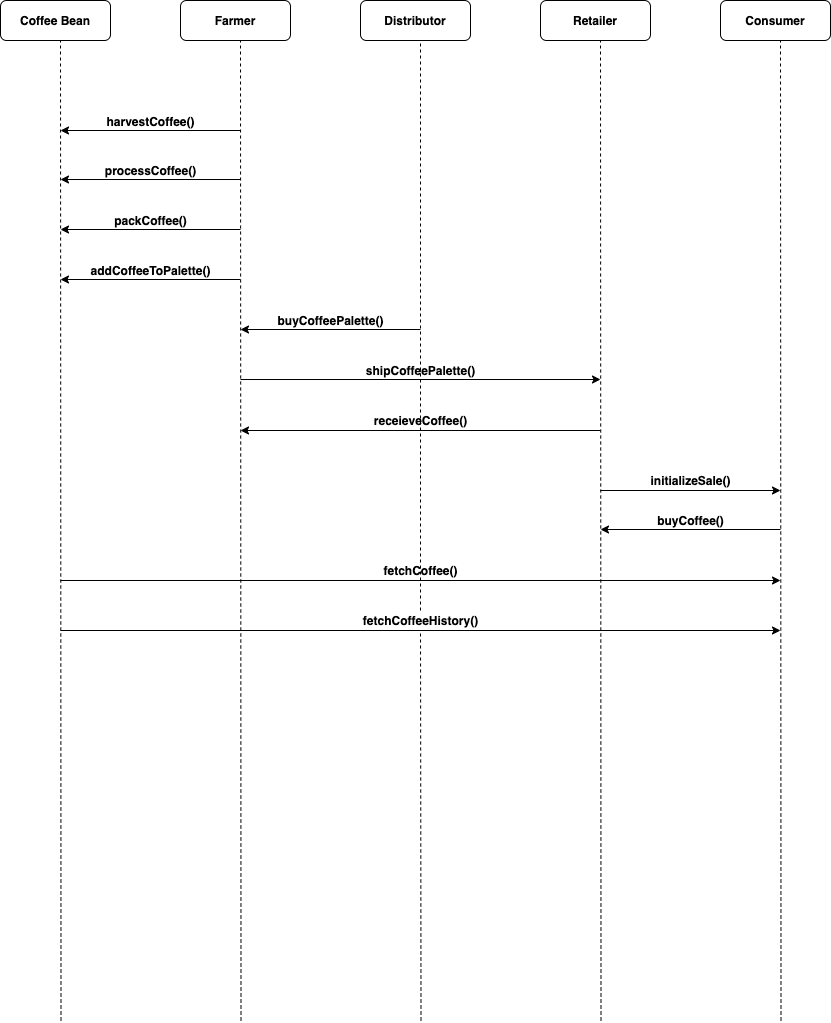

The diagram above was exported from draw.io. Its source (the exported page's mxGraphModel, read from the mxfile embedded in the PNG):
<mxGraphModel dx="1305" dy="789" grid="1" gridSize="10" guides="1" tooltips="1" connect="1" arrows="1" fold="1" page="1" pageScale="1" pageWidth="1100" pageHeight="850" math="0" shadow="0">
  <root>
    <mxCell id="0" />
    <mxCell id="1" parent="0" />
    <mxCell id="B9iVKibRXjyZHmqSAIls-1" value="Coffee Bean" style="rounded=1;whiteSpace=wrap;html=1;fontStyle=1" parent="1" vertex="1">
      <mxGeometry x="10" y="50" width="110" height="40" as="geometry" />
    </mxCell>
    <mxCell id="B9iVKibRXjyZHmqSAIls-11" value="Farmer" style="rounded=1;whiteSpace=wrap;html=1;fontStyle=1" parent="1" vertex="1">
      <mxGeometry x="190" y="50" width="110" height="40" as="geometry" />
    </mxCell>
    <mxCell id="B9iVKibRXjyZHmqSAIls-14" value="Distributor" style="rounded=1;whiteSpace=wrap;html=1;fontStyle=1" parent="1" vertex="1">
      <mxGeometry x="370" y="50" width="110" height="40" as="geometry" />
    </mxCell>
    <mxCell id="B9iVKibRXjyZHmqSAIls-15" value="Retailer" style="rounded=1;whiteSpace=wrap;html=1;fontStyle=1" parent="1" vertex="1">
      <mxGeometry x="550" y="50" width="110" height="40" as="geometry" />
    </mxCell>
    <mxCell id="B9iVKibRXjyZHmqSAIls-16" value="Consumer" style="rounded=1;whiteSpace=wrap;html=1;fontStyle=1" parent="1" vertex="1">
      <mxGeometry x="730" y="50" width="110" height="40" as="geometry" />
    </mxCell>
    <mxCell id="B9iVKibRXjyZHmqSAIls-17" value="" style="endArrow=none;dashed=1;html=1;" parent="1" edge="1">
      <mxGeometry width="50" height="50" relative="1" as="geometry">
        <mxPoint x="70.5" y="1070" as="sourcePoint" />
        <mxPoint x="70" y="90" as="targetPoint" />
      </mxGeometry>
    </mxCell>
    <mxCell id="B9iVKibRXjyZHmqSAIls-18" value="" style="endArrow=none;dashed=1;html=1;" parent="1" edge="1">
      <mxGeometry width="50" height="50" relative="1" as="geometry">
        <mxPoint x="250.5" y="1070" as="sourcePoint" />
        <mxPoint x="250" y="90" as="targetPoint" />
      </mxGeometry>
    </mxCell>
    <mxCell id="B9iVKibRXjyZHmqSAIls-19" value="" style="endArrow=none;dashed=1;html=1;" parent="1" source="B9iVKibRXjyZHmqSAIls-45" edge="1">
      <mxGeometry width="50" height="50" relative="1" as="geometry">
        <mxPoint x="430.5" y="1070" as="sourcePoint" />
        <mxPoint x="430" y="90" as="targetPoint" />
      </mxGeometry>
    </mxCell>
    <mxCell id="B9iVKibRXjyZHmqSAIls-20" value="" style="endArrow=none;dashed=1;html=1;" parent="1" edge="1">
      <mxGeometry width="50" height="50" relative="1" as="geometry">
        <mxPoint x="610.5" y="1070" as="sourcePoint" />
        <mxPoint x="610" y="90" as="targetPoint" />
      </mxGeometry>
    </mxCell>
    <mxCell id="B9iVKibRXjyZHmqSAIls-21" value="" style="endArrow=none;dashed=1;html=1;" parent="1" edge="1">
      <mxGeometry width="50" height="50" relative="1" as="geometry">
        <mxPoint x="790.5" y="1070" as="sourcePoint" />
        <mxPoint x="790" y="90" as="targetPoint" />
      </mxGeometry>
    </mxCell>
    <mxCell id="B9iVKibRXjyZHmqSAIls-25" value="" style="endArrow=classic;html=1;" parent="1" edge="1">
      <mxGeometry width="50" height="50" relative="1" as="geometry">
        <mxPoint x="250" y="180" as="sourcePoint" />
        <mxPoint x="70" y="180" as="targetPoint" />
      </mxGeometry>
    </mxCell>
    <mxCell id="B9iVKibRXjyZHmqSAIls-26" value="harvestCoffee()" style="text;html=1;align=center;verticalAlign=middle;resizable=0;points=[];autosize=1;fontStyle=1" parent="1" vertex="1">
      <mxGeometry x="110" y="161" width="100" height="20" as="geometry" />
    </mxCell>
    <mxCell id="B9iVKibRXjyZHmqSAIls-27" value="" style="endArrow=classic;html=1;" parent="1" edge="1">
      <mxGeometry width="50" height="50" relative="1" as="geometry">
        <mxPoint x="250" y="229" as="sourcePoint" />
        <mxPoint x="70" y="229" as="targetPoint" />
      </mxGeometry>
    </mxCell>
    <mxCell id="B9iVKibRXjyZHmqSAIls-28" value="processCoffee()" style="text;html=1;align=center;verticalAlign=middle;resizable=0;points=[];autosize=1;fontStyle=1" parent="1" vertex="1">
      <mxGeometry x="105" y="210" width="110" height="20" as="geometry" />
    </mxCell>
    <mxCell id="B9iVKibRXjyZHmqSAIls-29" value="" style="endArrow=classic;html=1;" parent="1" edge="1">
      <mxGeometry width="50" height="50" relative="1" as="geometry">
        <mxPoint x="250" y="279" as="sourcePoint" />
        <mxPoint x="70" y="279" as="targetPoint" />
      </mxGeometry>
    </mxCell>
    <mxCell id="B9iVKibRXjyZHmqSAIls-30" value="packCoffee()" style="text;html=1;align=center;verticalAlign=middle;resizable=0;points=[];autosize=1;fontStyle=1" parent="1" vertex="1">
      <mxGeometry x="115" y="260" width="90" height="20" as="geometry" />
    </mxCell>
    <mxCell id="B9iVKibRXjyZHmqSAIls-31" value="" style="endArrow=classic;html=1;" parent="1" edge="1">
      <mxGeometry width="50" height="50" relative="1" as="geometry">
        <mxPoint x="250" y="329" as="sourcePoint" />
        <mxPoint x="70" y="329" as="targetPoint" />
      </mxGeometry>
    </mxCell>
    <mxCell id="B9iVKibRXjyZHmqSAIls-32" value="addCoffeeToPalette()" style="text;html=1;align=center;verticalAlign=middle;resizable=0;points=[];autosize=1;fontStyle=1" parent="1" vertex="1">
      <mxGeometry x="90" y="310" width="140" height="20" as="geometry" />
    </mxCell>
    <mxCell id="B9iVKibRXjyZHmqSAIls-33" value="" style="endArrow=classic;html=1;" parent="1" edge="1">
      <mxGeometry width="50" height="50" relative="1" as="geometry">
        <mxPoint x="430" y="379" as="sourcePoint" />
        <mxPoint x="250" y="379" as="targetPoint" />
      </mxGeometry>
    </mxCell>
    <mxCell id="B9iVKibRXjyZHmqSAIls-34" value="buyCoffeePalette()" style="text;html=1;align=center;verticalAlign=middle;resizable=0;points=[];autosize=1;fontStyle=1" parent="1" vertex="1">
      <mxGeometry x="280" y="360" width="120" height="20" as="geometry" />
    </mxCell>
    <mxCell id="B9iVKibRXjyZHmqSAIls-35" value="" style="endArrow=classic;html=1;" parent="1" edge="1">
      <mxGeometry width="50" height="50" relative="1" as="geometry">
        <mxPoint x="250" y="429" as="sourcePoint" />
        <mxPoint x="610" y="429" as="targetPoint" />
      </mxGeometry>
    </mxCell>
    <mxCell id="B9iVKibRXjyZHmqSAIls-36" value="shipCoffeePalette()" style="text;html=1;align=center;verticalAlign=middle;resizable=0;points=[];autosize=1;fontStyle=1" parent="1" vertex="1">
      <mxGeometry x="370" y="410" width="120" height="20" as="geometry" />
    </mxCell>
    <mxCell id="B9iVKibRXjyZHmqSAIls-37" value="" style="endArrow=classic;html=1;" parent="1" edge="1">
      <mxGeometry width="50" height="50" relative="1" as="geometry">
        <mxPoint x="610" y="480" as="sourcePoint" />
        <mxPoint x="250" y="480" as="targetPoint" />
      </mxGeometry>
    </mxCell>
    <mxCell id="B9iVKibRXjyZHmqSAIls-39" value="receieveCoffee()" style="text;html=1;align=center;verticalAlign=middle;resizable=0;points=[];autosize=1;fontStyle=1" parent="1" vertex="1">
      <mxGeometry x="375" y="460" width="110" height="20" as="geometry" />
    </mxCell>
    <mxCell id="B9iVKibRXjyZHmqSAIls-40" value="" style="endArrow=classic;html=1;" parent="1" edge="1">
      <mxGeometry width="50" height="50" relative="1" as="geometry">
        <mxPoint x="790" y="579" as="sourcePoint" />
        <mxPoint x="610" y="579" as="targetPoint" />
      </mxGeometry>
    </mxCell>
    <mxCell id="B9iVKibRXjyZHmqSAIls-41" value="buyCoffee()" style="text;html=1;align=center;verticalAlign=middle;resizable=0;points=[];autosize=1;fontStyle=1" parent="1" vertex="1">
      <mxGeometry x="660" y="560" width="80" height="20" as="geometry" />
    </mxCell>
    <mxCell id="B9iVKibRXjyZHmqSAIls-42" value="" style="endArrow=classic;html=1;" parent="1" edge="1">
      <mxGeometry width="50" height="50" relative="1" as="geometry">
        <mxPoint x="70" y="630" as="sourcePoint" />
        <mxPoint x="790" y="630" as="targetPoint" />
      </mxGeometry>
    </mxCell>
    <mxCell id="B9iVKibRXjyZHmqSAIls-43" value="" style="endArrow=classic;html=1;" parent="1" edge="1">
      <mxGeometry width="50" height="50" relative="1" as="geometry">
        <mxPoint x="70" y="680" as="sourcePoint" />
        <mxPoint x="790" y="680" as="targetPoint" />
      </mxGeometry>
    </mxCell>
    <mxCell id="B9iVKibRXjyZHmqSAIls-44" value="fetchCoffee()" style="text;html=1;align=center;verticalAlign=middle;resizable=0;points=[];autosize=1;fontStyle=1" parent="1" vertex="1">
      <mxGeometry x="385" y="610" width="90" height="20" as="geometry" />
    </mxCell>
    <mxCell id="B9iVKibRXjyZHmqSAIls-45" value="fetchCoffeeHistory()" style="text;html=1;align=center;verticalAlign=middle;resizable=0;points=[];autosize=1;fontStyle=1" parent="1" vertex="1">
      <mxGeometry x="365" y="660" width="130" height="20" as="geometry" />
    </mxCell>
    <mxCell id="B9iVKibRXjyZHmqSAIls-46" value="" style="endArrow=none;dashed=1;html=1;" parent="1" target="B9iVKibRXjyZHmqSAIls-45" edge="1">
      <mxGeometry width="50" height="50" relative="1" as="geometry">
        <mxPoint x="430.5" y="1070" as="sourcePoint" />
        <mxPoint x="430" y="90" as="targetPoint" />
      </mxGeometry>
    </mxCell>
    <mxCell id="0TH2l1Q6uRPOhBEdp6td-2" value="" style="endArrow=classic;html=1;" edge="1" parent="1">
      <mxGeometry width="50" height="50" relative="1" as="geometry">
        <mxPoint x="610" y="540" as="sourcePoint" />
        <mxPoint x="790" y="540" as="targetPoint" />
      </mxGeometry>
    </mxCell>
    <mxCell id="0TH2l1Q6uRPOhBEdp6td-3" value="initializeSale()" style="text;html=1;align=center;verticalAlign=middle;resizable=0;points=[];autosize=1;fontStyle=1" vertex="1" parent="1">
      <mxGeometry x="650" y="520" width="100" height="20" as="geometry" />
    </mxCell>
  </root>
</mxGraphModel>